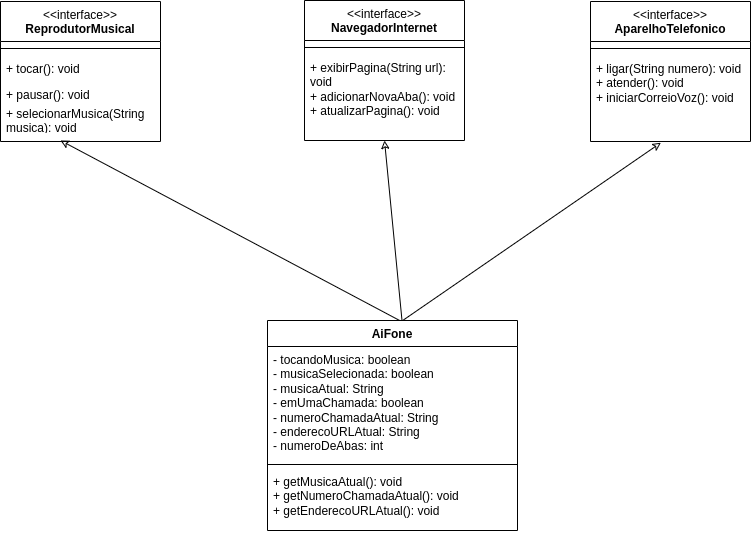

The diagram above was exported from draw.io. Its source (the exported page's mxGraphModel, read from the mxfile embedded in the PNG):
<mxGraphModel dx="1791" dy="881" grid="1" gridSize="10" guides="1" tooltips="1" connect="1" arrows="1" fold="1" page="1" pageScale="1" pageWidth="827" pageHeight="1169" math="0" shadow="0">
  <root>
    <mxCell id="0" />
    <mxCell id="1" parent="0" />
    <mxCell id="DbWYWgb8WGOYhnabj3pP-1" value="AiFone" style="swimlane;fontStyle=1;align=center;verticalAlign=top;childLayout=stackLayout;horizontal=1;startSize=26;horizontalStack=0;resizeParent=1;resizeParentMax=0;resizeLast=0;collapsible=1;marginBottom=0;whiteSpace=wrap;html=1;" vertex="1" parent="1">
      <mxGeometry x="297" y="520" width="250" height="210" as="geometry" />
    </mxCell>
    <mxCell id="DbWYWgb8WGOYhnabj3pP-2" value="&lt;div&gt;- tocandoMusica: boolean&amp;nbsp;&lt;/div&gt;&lt;div&gt;- musicaSelecionada: boolean&amp;nbsp;&lt;/div&gt;&lt;div&gt;- musicaAtual: String&amp;nbsp;&lt;/div&gt;&lt;div&gt;- emUmaChamada: boolean&amp;nbsp;&lt;/div&gt;&lt;div&gt;- numeroChamadaAtual: String&amp;nbsp;&lt;/div&gt;&lt;div&gt;- enderecoURLAtual: String&amp;nbsp;&lt;/div&gt;&lt;div&gt;- numeroDeAbas: int&lt;/div&gt;" style="text;strokeColor=none;fillColor=none;align=left;verticalAlign=top;spacingLeft=4;spacingRight=4;overflow=hidden;rotatable=0;points=[[0,0.5],[1,0.5]];portConstraint=eastwest;whiteSpace=wrap;html=1;" vertex="1" parent="DbWYWgb8WGOYhnabj3pP-1">
      <mxGeometry y="26" width="250" height="114" as="geometry" />
    </mxCell>
    <mxCell id="DbWYWgb8WGOYhnabj3pP-3" value="" style="line;strokeWidth=1;fillColor=none;align=left;verticalAlign=middle;spacingTop=-1;spacingLeft=3;spacingRight=3;rotatable=0;labelPosition=right;points=[];portConstraint=eastwest;strokeColor=inherit;" vertex="1" parent="DbWYWgb8WGOYhnabj3pP-1">
      <mxGeometry y="140" width="250" height="8" as="geometry" />
    </mxCell>
    <mxCell id="DbWYWgb8WGOYhnabj3pP-4" value="+ getMusicaAtual(): void&lt;div&gt;+ getNumeroChamadaAtual(): void&lt;br&gt;&lt;/div&gt;&lt;div&gt;+ getEnderecoURLAtual(): void&lt;br&gt;&lt;/div&gt;" style="text;strokeColor=none;fillColor=none;align=left;verticalAlign=top;spacingLeft=4;spacingRight=4;overflow=hidden;rotatable=0;points=[[0,0.5],[1,0.5]];portConstraint=eastwest;whiteSpace=wrap;html=1;" vertex="1" parent="DbWYWgb8WGOYhnabj3pP-1">
      <mxGeometry y="148" width="250" height="62" as="geometry" />
    </mxCell>
    <mxCell id="DbWYWgb8WGOYhnabj3pP-9" value="&lt;span style=&quot;font-weight: normal;&quot;&gt;&amp;lt;&amp;lt;interface&amp;gt;&amp;gt;&lt;/span&gt;&lt;div&gt;ReprodutorMusical&lt;/div&gt;" style="swimlane;fontStyle=1;align=center;verticalAlign=top;childLayout=stackLayout;horizontal=1;startSize=40;horizontalStack=0;resizeParent=1;resizeParentMax=0;resizeLast=0;collapsible=1;marginBottom=0;whiteSpace=wrap;html=1;" vertex="1" parent="1">
      <mxGeometry x="30" y="201" width="160" height="140" as="geometry">
        <mxRectangle x="30" y="210" width="110" height="40" as="alternateBounds" />
      </mxGeometry>
    </mxCell>
    <mxCell id="DbWYWgb8WGOYhnabj3pP-11" value="" style="line;strokeWidth=1;fillColor=none;align=left;verticalAlign=middle;spacingTop=-1;spacingLeft=3;spacingRight=3;rotatable=0;labelPosition=right;points=[];portConstraint=eastwest;strokeColor=inherit;" vertex="1" parent="DbWYWgb8WGOYhnabj3pP-9">
      <mxGeometry y="40" width="160" height="14" as="geometry" />
    </mxCell>
    <mxCell id="DbWYWgb8WGOYhnabj3pP-12" value="+ tocar(): void" style="text;strokeColor=none;fillColor=none;align=left;verticalAlign=top;spacingLeft=4;spacingRight=4;overflow=hidden;rotatable=0;points=[[0,0.5],[1,0.5]];portConstraint=eastwest;whiteSpace=wrap;html=1;" vertex="1" parent="DbWYWgb8WGOYhnabj3pP-9">
      <mxGeometry y="54" width="160" height="86" as="geometry" />
    </mxCell>
    <mxCell id="DbWYWgb8WGOYhnabj3pP-21" value="" style="endArrow=classic;html=1;rounded=0;exitX=0.542;exitY=-0.001;exitDx=0;exitDy=0;exitPerimeter=0;entryX=0.44;entryY=1.014;entryDx=0;entryDy=0;entryPerimeter=0;endFill=0" edge="1" parent="1" source="DbWYWgb8WGOYhnabj3pP-1" target="DbWYWgb8WGOYhnabj3pP-34">
      <mxGeometry width="50" height="50" relative="1" as="geometry">
        <mxPoint x="444" y="520" as="sourcePoint" />
        <mxPoint x="680" y="360" as="targetPoint" />
      </mxGeometry>
    </mxCell>
    <mxCell id="DbWYWgb8WGOYhnabj3pP-27" value="+ pausar(): void" style="text;strokeColor=none;fillColor=none;align=left;verticalAlign=top;spacingLeft=4;spacingRight=4;overflow=hidden;rotatable=0;points=[[0,0.5],[1,0.5]];portConstraint=eastwest;whiteSpace=wrap;html=1;" vertex="1" parent="1">
      <mxGeometry x="30" y="281" width="160" height="30" as="geometry" />
    </mxCell>
    <mxCell id="DbWYWgb8WGOYhnabj3pP-28" value="+ selecionarMusica(String musica): void" style="text;strokeColor=none;fillColor=none;align=left;verticalAlign=top;spacingLeft=4;spacingRight=4;overflow=hidden;rotatable=0;points=[[0,0.5],[1,0.5]];portConstraint=eastwest;whiteSpace=wrap;html=1;" vertex="1" parent="1">
      <mxGeometry x="30" y="300" width="160" height="30" as="geometry" />
    </mxCell>
    <mxCell id="DbWYWgb8WGOYhnabj3pP-29" value="&lt;span style=&quot;font-weight: normal;&quot;&gt;&amp;lt;&amp;lt;interface&amp;gt;&amp;gt;&lt;/span&gt;&lt;div&gt;NavegadorInternet&lt;/div&gt;" style="swimlane;fontStyle=1;align=center;verticalAlign=top;childLayout=stackLayout;horizontal=1;startSize=40;horizontalStack=0;resizeParent=1;resizeParentMax=0;resizeLast=0;collapsible=1;marginBottom=0;whiteSpace=wrap;html=1;" vertex="1" parent="1">
      <mxGeometry x="334" y="200" width="160" height="140" as="geometry">
        <mxRectangle x="30" y="210" width="110" height="40" as="alternateBounds" />
      </mxGeometry>
    </mxCell>
    <mxCell id="DbWYWgb8WGOYhnabj3pP-30" value="" style="line;strokeWidth=1;fillColor=none;align=left;verticalAlign=middle;spacingTop=-1;spacingLeft=3;spacingRight=3;rotatable=0;labelPosition=right;points=[];portConstraint=eastwest;strokeColor=inherit;" vertex="1" parent="DbWYWgb8WGOYhnabj3pP-29">
      <mxGeometry y="40" width="160" height="14" as="geometry" />
    </mxCell>
    <mxCell id="DbWYWgb8WGOYhnabj3pP-31" value="+ exibirPagina(String url): void&lt;div&gt;+ adicionarNovaAba(): void&lt;br&gt;&lt;/div&gt;&lt;div&gt;+ atualizarPagina(): void&lt;br&gt;&lt;/div&gt;" style="text;strokeColor=none;fillColor=none;align=left;verticalAlign=top;spacingLeft=4;spacingRight=4;overflow=hidden;rotatable=0;points=[[0,0.5],[1,0.5]];portConstraint=eastwest;whiteSpace=wrap;html=1;" vertex="1" parent="DbWYWgb8WGOYhnabj3pP-29">
      <mxGeometry y="54" width="160" height="86" as="geometry" />
    </mxCell>
    <mxCell id="DbWYWgb8WGOYhnabj3pP-32" value="&lt;span style=&quot;font-weight: normal;&quot;&gt;&amp;lt;&amp;lt;interface&amp;gt;&amp;gt;&lt;/span&gt;&lt;div&gt;AparelhoTelefonico&lt;/div&gt;" style="swimlane;fontStyle=1;align=center;verticalAlign=top;childLayout=stackLayout;horizontal=1;startSize=40;horizontalStack=0;resizeParent=1;resizeParentMax=0;resizeLast=0;collapsible=1;marginBottom=0;whiteSpace=wrap;html=1;" vertex="1" parent="1">
      <mxGeometry x="620" y="201" width="160" height="140" as="geometry">
        <mxRectangle x="30" y="210" width="110" height="40" as="alternateBounds" />
      </mxGeometry>
    </mxCell>
    <mxCell id="DbWYWgb8WGOYhnabj3pP-33" value="" style="line;strokeWidth=1;fillColor=none;align=left;verticalAlign=middle;spacingTop=-1;spacingLeft=3;spacingRight=3;rotatable=0;labelPosition=right;points=[];portConstraint=eastwest;strokeColor=inherit;" vertex="1" parent="DbWYWgb8WGOYhnabj3pP-32">
      <mxGeometry y="40" width="160" height="14" as="geometry" />
    </mxCell>
    <mxCell id="DbWYWgb8WGOYhnabj3pP-34" value="+ ligar(String numero): void&lt;div&gt;+ atender(): void&lt;br&gt;&lt;/div&gt;&lt;div&gt;+ iniciarCorreioVoz(): void&lt;br&gt;&lt;/div&gt;" style="text;strokeColor=none;fillColor=none;align=left;verticalAlign=top;spacingLeft=4;spacingRight=4;overflow=hidden;rotatable=0;points=[[0,0.5],[1,0.5]];portConstraint=eastwest;whiteSpace=wrap;html=1;" vertex="1" parent="DbWYWgb8WGOYhnabj3pP-32">
      <mxGeometry y="54" width="160" height="86" as="geometry" />
    </mxCell>
    <mxCell id="DbWYWgb8WGOYhnabj3pP-35" value="" style="endArrow=classic;html=1;rounded=0;exitX=0.538;exitY=0;exitDx=0;exitDy=0;exitPerimeter=0;endFill=0" edge="1" parent="1" source="DbWYWgb8WGOYhnabj3pP-1">
      <mxGeometry width="50" height="50" relative="1" as="geometry">
        <mxPoint x="420" y="510" as="sourcePoint" />
        <mxPoint x="414" y="340" as="targetPoint" />
      </mxGeometry>
    </mxCell>
    <mxCell id="DbWYWgb8WGOYhnabj3pP-36" value="" style="endArrow=classic;html=1;rounded=0;exitX=0.527;exitY=-0.001;exitDx=0;exitDy=0;exitPerimeter=0;entryX=0.375;entryY=0.988;entryDx=0;entryDy=0;entryPerimeter=0;endFill=0" edge="1" parent="1" source="DbWYWgb8WGOYhnabj3pP-1" target="DbWYWgb8WGOYhnabj3pP-12">
      <mxGeometry width="50" height="50" relative="1" as="geometry">
        <mxPoint x="430" y="520" as="sourcePoint" />
        <mxPoint x="100" y="360" as="targetPoint" />
      </mxGeometry>
    </mxCell>
  </root>
</mxGraphModel>